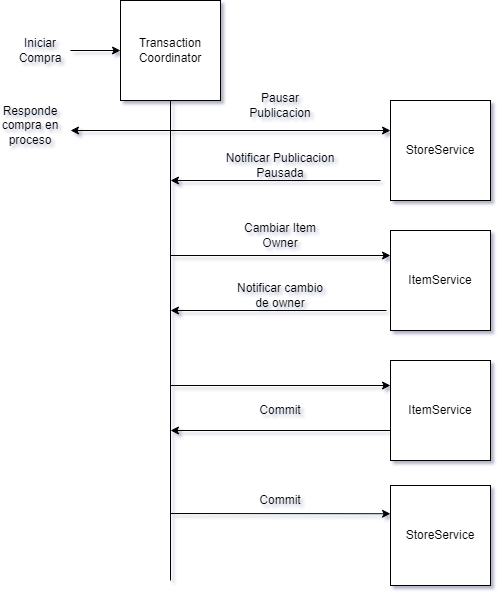

The diagram above was exported from draw.io. Its source (the exported page's mxGraphModel, read from the mxfile embedded in the PNG):
<mxGraphModel dx="2220" dy="763" grid="1" gridSize="10" guides="1" tooltips="1" connect="1" arrows="1" fold="1" page="1" pageScale="1" pageWidth="827" pageHeight="1169" math="0" shadow="0">
  <root>
    <mxCell id="0" />
    <mxCell id="1" parent="0" />
    <mxCell id="G_sdacJSNVTx8LO4AZTQ-1" value="ItemService" style="whiteSpace=wrap;html=1;aspect=fixed;" parent="1" vertex="1">
      <mxGeometry x="290" y="330" width="100" height="100" as="geometry" />
    </mxCell>
    <mxCell id="G_sdacJSNVTx8LO4AZTQ-2" value="StoreService" style="whiteSpace=wrap;html=1;aspect=fixed;" parent="1" vertex="1">
      <mxGeometry x="290" y="200" width="100" height="100" as="geometry" />
    </mxCell>
    <mxCell id="G_sdacJSNVTx8LO4AZTQ-4" value="Transaction Coordinator" style="whiteSpace=wrap;html=1;aspect=fixed;" parent="1" vertex="1">
      <mxGeometry x="20" y="100" width="100" height="100" as="geometry" />
    </mxCell>
    <mxCell id="nu7vx74abvtOxyxn866Z-12" style="edgeStyle=orthogonalEdgeStyle;rounded=0;orthogonalLoop=1;jettySize=auto;html=1;entryX=0;entryY=0.5;entryDx=0;entryDy=0;" edge="1" parent="1" source="nu7vx74abvtOxyxn866Z-3" target="G_sdacJSNVTx8LO4AZTQ-4">
      <mxGeometry relative="1" as="geometry" />
    </mxCell>
    <mxCell id="nu7vx74abvtOxyxn866Z-3" value="Iniciar Compra" style="text;html=1;align=center;verticalAlign=middle;whiteSpace=wrap;rounded=0;" vertex="1" parent="1">
      <mxGeometry x="-90" y="135" width="60" height="30" as="geometry" />
    </mxCell>
    <mxCell id="nu7vx74abvtOxyxn866Z-5" value="Pausar Publicacion" style="text;html=1;align=center;verticalAlign=middle;whiteSpace=wrap;rounded=0;" vertex="1" parent="1">
      <mxGeometry x="150" y="190" width="60" height="30" as="geometry" />
    </mxCell>
    <mxCell id="nu7vx74abvtOxyxn866Z-9" value="Notificar Publicacion Pausada" style="text;html=1;align=center;verticalAlign=middle;whiteSpace=wrap;rounded=0;" vertex="1" parent="1">
      <mxGeometry x="115" y="250" width="130" height="30" as="geometry" />
    </mxCell>
    <mxCell id="nu7vx74abvtOxyxn866Z-14" value="Cambiar Item Owner" style="text;html=1;align=center;verticalAlign=middle;whiteSpace=wrap;rounded=0;" vertex="1" parent="1">
      <mxGeometry x="140" y="320" width="80" height="30" as="geometry" />
    </mxCell>
    <mxCell id="nu7vx74abvtOxyxn866Z-17" value="" style="endArrow=none;html=1;rounded=0;entryX=0.5;entryY=1;entryDx=0;entryDy=0;" edge="1" parent="1" target="G_sdacJSNVTx8LO4AZTQ-4">
      <mxGeometry width="50" height="50" relative="1" as="geometry">
        <mxPoint x="70" y="680" as="sourcePoint" />
        <mxPoint x="440" y="370" as="targetPoint" />
      </mxGeometry>
    </mxCell>
    <mxCell id="nu7vx74abvtOxyxn866Z-19" value="" style="endArrow=classic;html=1;rounded=0;" edge="1" parent="1">
      <mxGeometry width="50" height="50" relative="1" as="geometry">
        <mxPoint x="70" y="230" as="sourcePoint" />
        <mxPoint x="290" y="230" as="targetPoint" />
      </mxGeometry>
    </mxCell>
    <mxCell id="nu7vx74abvtOxyxn866Z-21" value="" style="endArrow=classic;html=1;rounded=0;" edge="1" parent="1">
      <mxGeometry width="50" height="50" relative="1" as="geometry">
        <mxPoint x="280" y="280" as="sourcePoint" />
        <mxPoint x="70" y="280" as="targetPoint" />
      </mxGeometry>
    </mxCell>
    <mxCell id="nu7vx74abvtOxyxn866Z-22" value="" style="endArrow=classic;html=1;rounded=0;entryX=0;entryY=0.25;entryDx=0;entryDy=0;" edge="1" parent="1" target="G_sdacJSNVTx8LO4AZTQ-1">
      <mxGeometry width="50" height="50" relative="1" as="geometry">
        <mxPoint x="70" y="355" as="sourcePoint" />
        <mxPoint x="440" y="370" as="targetPoint" />
      </mxGeometry>
    </mxCell>
    <mxCell id="nu7vx74abvtOxyxn866Z-23" value="" style="endArrow=classic;html=1;rounded=0;" edge="1" parent="1">
      <mxGeometry width="50" height="50" relative="1" as="geometry">
        <mxPoint x="286" y="410" as="sourcePoint" />
        <mxPoint x="70" y="410" as="targetPoint" />
      </mxGeometry>
    </mxCell>
    <mxCell id="nu7vx74abvtOxyxn866Z-24" value="Notificar cambio de owner" style="text;html=1;align=center;verticalAlign=middle;whiteSpace=wrap;rounded=0;" vertex="1" parent="1">
      <mxGeometry x="130" y="380" width="100" height="30" as="geometry" />
    </mxCell>
    <mxCell id="nu7vx74abvtOxyxn866Z-25" value="ItemService" style="whiteSpace=wrap;html=1;aspect=fixed;" vertex="1" parent="1">
      <mxGeometry x="290" y="460" width="100" height="100" as="geometry" />
    </mxCell>
    <mxCell id="nu7vx74abvtOxyxn866Z-26" value="StoreService" style="whiteSpace=wrap;html=1;aspect=fixed;" vertex="1" parent="1">
      <mxGeometry x="290" y="585" width="100" height="100" as="geometry" />
    </mxCell>
    <mxCell id="nu7vx74abvtOxyxn866Z-27" value="" style="endArrow=classic;html=1;rounded=0;" edge="1" parent="1">
      <mxGeometry width="50" height="50" relative="1" as="geometry">
        <mxPoint x="70" y="613" as="sourcePoint" />
        <mxPoint x="290" y="613.2692307692307" as="targetPoint" />
      </mxGeometry>
    </mxCell>
    <mxCell id="nu7vx74abvtOxyxn866Z-29" value="Commit" style="text;html=1;align=center;verticalAlign=middle;whiteSpace=wrap;rounded=0;" vertex="1" parent="1">
      <mxGeometry x="150" y="495" width="60" height="30" as="geometry" />
    </mxCell>
    <mxCell id="nu7vx74abvtOxyxn866Z-30" value="" style="endArrow=classic;html=1;rounded=0;" edge="1" parent="1">
      <mxGeometry width="50" height="50" relative="1" as="geometry">
        <mxPoint x="290" y="530" as="sourcePoint" />
        <mxPoint x="70" y="530" as="targetPoint" />
      </mxGeometry>
    </mxCell>
    <mxCell id="nu7vx74abvtOxyxn866Z-31" value="" style="endArrow=classic;html=1;rounded=0;entryX=0;entryY=0.25;entryDx=0;entryDy=0;" edge="1" parent="1" target="nu7vx74abvtOxyxn866Z-25">
      <mxGeometry width="50" height="50" relative="1" as="geometry">
        <mxPoint x="70" y="485" as="sourcePoint" />
        <mxPoint x="440" y="470" as="targetPoint" />
      </mxGeometry>
    </mxCell>
    <mxCell id="nu7vx74abvtOxyxn866Z-32" value="Commit" style="text;html=1;align=center;verticalAlign=middle;whiteSpace=wrap;rounded=0;" vertex="1" parent="1">
      <mxGeometry x="150" y="585" width="60" height="30" as="geometry" />
    </mxCell>
    <mxCell id="nu7vx74abvtOxyxn866Z-33" value="" style="endArrow=classic;html=1;rounded=0;" edge="1" parent="1">
      <mxGeometry width="50" height="50" relative="1" as="geometry">
        <mxPoint x="70" y="230" as="sourcePoint" />
        <mxPoint x="-30" y="230" as="targetPoint" />
      </mxGeometry>
    </mxCell>
    <mxCell id="nu7vx74abvtOxyxn866Z-34" value="Responde compra en proceso" style="text;html=1;align=center;verticalAlign=middle;whiteSpace=wrap;rounded=0;" vertex="1" parent="1">
      <mxGeometry x="-100" y="210" width="60" height="30" as="geometry" />
    </mxCell>
  </root>
</mxGraphModel>